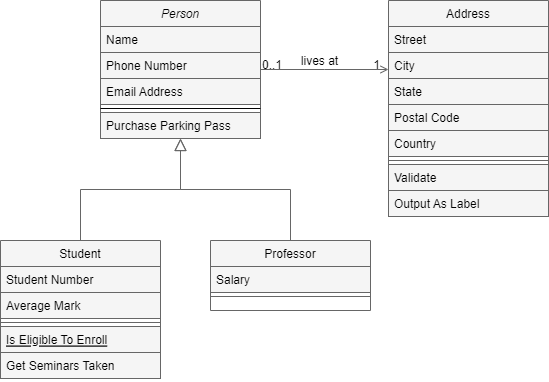

The diagram above was exported from draw.io. Its source (the exported page's mxGraphModel, read from the mxfile embedded in the PNG):
<mxGraphModel dx="1062" dy="597" grid="0" gridSize="10" guides="1" tooltips="1" connect="1" arrows="1" fold="1" page="1" pageScale="1" pageWidth="827" pageHeight="1169" background="#ffffff" math="0" shadow="0">
  <root>
    <mxCell id="WIyWlLk6GJQsqaUBKTNV-0" />
    <mxCell id="WIyWlLk6GJQsqaUBKTNV-1" parent="WIyWlLk6GJQsqaUBKTNV-0" />
    <mxCell id="zkfFHV4jXpPFQw0GAbJ--0" value="Person" style="swimlane;fontStyle=2;align=center;verticalAlign=top;childLayout=stackLayout;horizontal=1;startSize=26;horizontalStack=0;resizeParent=1;resizeLast=0;collapsible=1;marginBottom=0;rounded=0;shadow=0;strokeWidth=1;fillColor=#f5f5f5;fontColor=#000000;strokeColor=#666666;" parent="WIyWlLk6GJQsqaUBKTNV-1" vertex="1">
      <mxGeometry x="220" y="120" width="160" height="138" as="geometry">
        <mxRectangle x="220" y="120" width="160" height="26" as="alternateBounds" />
      </mxGeometry>
    </mxCell>
    <mxCell id="zkfFHV4jXpPFQw0GAbJ--1" value="Name" style="text;align=left;verticalAlign=top;spacingLeft=4;spacingRight=4;overflow=hidden;rotatable=0;points=[[0,0.5],[1,0.5]];portConstraint=eastwest;fillColor=#f5f5f5;fontColor=#000000;strokeColor=#666666;" parent="zkfFHV4jXpPFQw0GAbJ--0" vertex="1">
      <mxGeometry y="26" width="160" height="26" as="geometry" />
    </mxCell>
    <mxCell id="zkfFHV4jXpPFQw0GAbJ--2" value="Phone Number" style="text;align=left;verticalAlign=top;spacingLeft=4;spacingRight=4;overflow=hidden;rotatable=0;points=[[0,0.5],[1,0.5]];portConstraint=eastwest;rounded=0;shadow=0;html=0;fillColor=#f5f5f5;fontColor=#000000;strokeColor=#666666;" parent="zkfFHV4jXpPFQw0GAbJ--0" vertex="1">
      <mxGeometry y="52" width="160" height="26" as="geometry" />
    </mxCell>
    <mxCell id="zkfFHV4jXpPFQw0GAbJ--3" value="Email Address" style="text;align=left;verticalAlign=top;spacingLeft=4;spacingRight=4;overflow=hidden;rotatable=0;points=[[0,0.5],[1,0.5]];portConstraint=eastwest;rounded=0;shadow=0;html=0;fillColor=#f5f5f5;fontColor=#000000;strokeColor=#666666;" parent="zkfFHV4jXpPFQw0GAbJ--0" vertex="1">
      <mxGeometry y="78" width="160" height="26" as="geometry" />
    </mxCell>
    <mxCell id="zkfFHV4jXpPFQw0GAbJ--4" value="" style="line;html=1;strokeWidth=1;align=left;verticalAlign=middle;spacingTop=-1;spacingLeft=3;spacingRight=3;rotatable=0;labelPosition=right;points=[];portConstraint=eastwest;fontColor=#000000;" parent="zkfFHV4jXpPFQw0GAbJ--0" vertex="1">
      <mxGeometry y="104" width="160" height="8" as="geometry" />
    </mxCell>
    <mxCell id="zkfFHV4jXpPFQw0GAbJ--5" value="Purchase Parking Pass" style="text;align=left;verticalAlign=top;spacingLeft=4;spacingRight=4;overflow=hidden;rotatable=0;points=[[0,0.5],[1,0.5]];portConstraint=eastwest;fillColor=#f5f5f5;fontColor=#000000;strokeColor=#666666;" parent="zkfFHV4jXpPFQw0GAbJ--0" vertex="1">
      <mxGeometry y="112" width="160" height="26" as="geometry" />
    </mxCell>
    <mxCell id="zkfFHV4jXpPFQw0GAbJ--6" value="Student" style="swimlane;fontStyle=0;align=center;verticalAlign=top;childLayout=stackLayout;horizontal=1;startSize=26;horizontalStack=0;resizeParent=1;resizeLast=0;collapsible=1;marginBottom=0;rounded=0;shadow=0;strokeWidth=1;fillColor=#f5f5f5;fontColor=#000000;strokeColor=#666666;" parent="WIyWlLk6GJQsqaUBKTNV-1" vertex="1">
      <mxGeometry x="120" y="360" width="160" height="138" as="geometry">
        <mxRectangle x="130" y="380" width="160" height="26" as="alternateBounds" />
      </mxGeometry>
    </mxCell>
    <mxCell id="zkfFHV4jXpPFQw0GAbJ--7" value="Student Number" style="text;align=left;verticalAlign=top;spacingLeft=4;spacingRight=4;overflow=hidden;rotatable=0;points=[[0,0.5],[1,0.5]];portConstraint=eastwest;fillColor=#f5f5f5;fontColor=#000000;strokeColor=#666666;" parent="zkfFHV4jXpPFQw0GAbJ--6" vertex="1">
      <mxGeometry y="26" width="160" height="26" as="geometry" />
    </mxCell>
    <mxCell id="zkfFHV4jXpPFQw0GAbJ--8" value="Average Mark" style="text;align=left;verticalAlign=top;spacingLeft=4;spacingRight=4;overflow=hidden;rotatable=0;points=[[0,0.5],[1,0.5]];portConstraint=eastwest;rounded=0;shadow=0;html=0;fillColor=#f5f5f5;fontColor=#000000;strokeColor=#666666;" parent="zkfFHV4jXpPFQw0GAbJ--6" vertex="1">
      <mxGeometry y="52" width="160" height="26" as="geometry" />
    </mxCell>
    <mxCell id="zkfFHV4jXpPFQw0GAbJ--9" value="" style="line;html=1;strokeWidth=1;align=left;verticalAlign=middle;spacingTop=-1;spacingLeft=3;spacingRight=3;rotatable=0;labelPosition=right;points=[];portConstraint=eastwest;fillColor=#f5f5f5;fontColor=#000000;strokeColor=#666666;" parent="zkfFHV4jXpPFQw0GAbJ--6" vertex="1">
      <mxGeometry y="78" width="160" height="8" as="geometry" />
    </mxCell>
    <mxCell id="zkfFHV4jXpPFQw0GAbJ--10" value="Is Eligible To Enroll" style="text;align=left;verticalAlign=top;spacingLeft=4;spacingRight=4;overflow=hidden;rotatable=0;points=[[0,0.5],[1,0.5]];portConstraint=eastwest;fontStyle=4;fillColor=#f5f5f5;fontColor=#000000;strokeColor=#666666;" parent="zkfFHV4jXpPFQw0GAbJ--6" vertex="1">
      <mxGeometry y="86" width="160" height="26" as="geometry" />
    </mxCell>
    <mxCell id="zkfFHV4jXpPFQw0GAbJ--11" value="Get Seminars Taken" style="text;align=left;verticalAlign=top;spacingLeft=4;spacingRight=4;overflow=hidden;rotatable=0;points=[[0,0.5],[1,0.5]];portConstraint=eastwest;fillColor=#f5f5f5;fontColor=#000000;strokeColor=#666666;" parent="zkfFHV4jXpPFQw0GAbJ--6" vertex="1">
      <mxGeometry y="112" width="160" height="26" as="geometry" />
    </mxCell>
    <mxCell id="zkfFHV4jXpPFQw0GAbJ--12" value="" style="endArrow=block;endSize=10;endFill=0;shadow=0;strokeWidth=1;rounded=0;edgeStyle=elbowEdgeStyle;elbow=vertical;fillColor=#f5f5f5;strokeColor=#666666;fontColor=#000000;" parent="WIyWlLk6GJQsqaUBKTNV-1" source="zkfFHV4jXpPFQw0GAbJ--6" target="zkfFHV4jXpPFQw0GAbJ--0" edge="1">
      <mxGeometry width="160" relative="1" as="geometry">
        <mxPoint x="200" y="203" as="sourcePoint" />
        <mxPoint x="200" y="203" as="targetPoint" />
      </mxGeometry>
    </mxCell>
    <mxCell id="zkfFHV4jXpPFQw0GAbJ--13" value="Professor" style="swimlane;fontStyle=0;align=center;verticalAlign=top;childLayout=stackLayout;horizontal=1;startSize=26;horizontalStack=0;resizeParent=1;resizeLast=0;collapsible=1;marginBottom=0;rounded=0;shadow=0;strokeWidth=1;fillColor=#f5f5f5;fontColor=#000000;strokeColor=#666666;" parent="WIyWlLk6GJQsqaUBKTNV-1" vertex="1">
      <mxGeometry x="330" y="360" width="160" height="70" as="geometry">
        <mxRectangle x="340" y="380" width="170" height="26" as="alternateBounds" />
      </mxGeometry>
    </mxCell>
    <mxCell id="zkfFHV4jXpPFQw0GAbJ--14" value="Salary" style="text;align=left;verticalAlign=top;spacingLeft=4;spacingRight=4;overflow=hidden;rotatable=0;points=[[0,0.5],[1,0.5]];portConstraint=eastwest;fillColor=#f5f5f5;fontColor=#000000;strokeColor=#666666;" parent="zkfFHV4jXpPFQw0GAbJ--13" vertex="1">
      <mxGeometry y="26" width="160" height="26" as="geometry" />
    </mxCell>
    <mxCell id="zkfFHV4jXpPFQw0GAbJ--15" value="" style="line;html=1;strokeWidth=1;align=left;verticalAlign=middle;spacingTop=-1;spacingLeft=3;spacingRight=3;rotatable=0;labelPosition=right;points=[];portConstraint=eastwest;fillColor=#f5f5f5;fontColor=#000000;strokeColor=#666666;" parent="zkfFHV4jXpPFQw0GAbJ--13" vertex="1">
      <mxGeometry y="52" width="160" height="8" as="geometry" />
    </mxCell>
    <mxCell id="zkfFHV4jXpPFQw0GAbJ--16" value="" style="endArrow=block;endSize=10;endFill=0;shadow=0;strokeWidth=1;rounded=0;edgeStyle=elbowEdgeStyle;elbow=vertical;fillColor=#f5f5f5;strokeColor=#666666;fontColor=#000000;" parent="WIyWlLk6GJQsqaUBKTNV-1" source="zkfFHV4jXpPFQw0GAbJ--13" target="zkfFHV4jXpPFQw0GAbJ--0" edge="1">
      <mxGeometry width="160" relative="1" as="geometry">
        <mxPoint x="210" y="373" as="sourcePoint" />
        <mxPoint x="310" y="271" as="targetPoint" />
      </mxGeometry>
    </mxCell>
    <mxCell id="zkfFHV4jXpPFQw0GAbJ--17" value="Address" style="swimlane;fontStyle=0;align=center;verticalAlign=top;childLayout=stackLayout;horizontal=1;startSize=26;horizontalStack=0;resizeParent=1;resizeLast=0;collapsible=1;marginBottom=0;rounded=0;shadow=0;strokeWidth=1;fillColor=#f5f5f5;fontColor=#000000;strokeColor=#666666;" parent="WIyWlLk6GJQsqaUBKTNV-1" vertex="1">
      <mxGeometry x="508" y="120" width="160" height="216" as="geometry">
        <mxRectangle x="550" y="140" width="160" height="26" as="alternateBounds" />
      </mxGeometry>
    </mxCell>
    <mxCell id="zkfFHV4jXpPFQw0GAbJ--18" value="Street" style="text;align=left;verticalAlign=top;spacingLeft=4;spacingRight=4;overflow=hidden;rotatable=0;points=[[0,0.5],[1,0.5]];portConstraint=eastwest;fillColor=#f5f5f5;fontColor=#000000;strokeColor=#666666;" parent="zkfFHV4jXpPFQw0GAbJ--17" vertex="1">
      <mxGeometry y="26" width="160" height="26" as="geometry" />
    </mxCell>
    <mxCell id="zkfFHV4jXpPFQw0GAbJ--19" value="City" style="text;align=left;verticalAlign=top;spacingLeft=4;spacingRight=4;overflow=hidden;rotatable=0;points=[[0,0.5],[1,0.5]];portConstraint=eastwest;rounded=0;shadow=0;html=0;fillColor=#f5f5f5;fontColor=#000000;strokeColor=#666666;" parent="zkfFHV4jXpPFQw0GAbJ--17" vertex="1">
      <mxGeometry y="52" width="160" height="26" as="geometry" />
    </mxCell>
    <mxCell id="zkfFHV4jXpPFQw0GAbJ--20" value="State" style="text;align=left;verticalAlign=top;spacingLeft=4;spacingRight=4;overflow=hidden;rotatable=0;points=[[0,0.5],[1,0.5]];portConstraint=eastwest;rounded=0;shadow=0;html=0;fillColor=#f5f5f5;fontColor=#000000;strokeColor=#666666;" parent="zkfFHV4jXpPFQw0GAbJ--17" vertex="1">
      <mxGeometry y="78" width="160" height="26" as="geometry" />
    </mxCell>
    <mxCell id="zkfFHV4jXpPFQw0GAbJ--21" value="Postal Code" style="text;align=left;verticalAlign=top;spacingLeft=4;spacingRight=4;overflow=hidden;rotatable=0;points=[[0,0.5],[1,0.5]];portConstraint=eastwest;rounded=0;shadow=0;html=0;fillColor=#f5f5f5;fontColor=#000000;strokeColor=#666666;" parent="zkfFHV4jXpPFQw0GAbJ--17" vertex="1">
      <mxGeometry y="104" width="160" height="26" as="geometry" />
    </mxCell>
    <mxCell id="zkfFHV4jXpPFQw0GAbJ--22" value="Country" style="text;align=left;verticalAlign=top;spacingLeft=4;spacingRight=4;overflow=hidden;rotatable=0;points=[[0,0.5],[1,0.5]];portConstraint=eastwest;rounded=0;shadow=0;html=0;fillColor=#f5f5f5;fontColor=#000000;strokeColor=#666666;" parent="zkfFHV4jXpPFQw0GAbJ--17" vertex="1">
      <mxGeometry y="130" width="160" height="26" as="geometry" />
    </mxCell>
    <mxCell id="zkfFHV4jXpPFQw0GAbJ--23" value="" style="line;html=1;strokeWidth=1;align=left;verticalAlign=middle;spacingTop=-1;spacingLeft=3;spacingRight=3;rotatable=0;labelPosition=right;points=[];portConstraint=eastwest;fillColor=#f5f5f5;fontColor=#000000;strokeColor=#666666;" parent="zkfFHV4jXpPFQw0GAbJ--17" vertex="1">
      <mxGeometry y="156" width="160" height="8" as="geometry" />
    </mxCell>
    <mxCell id="zkfFHV4jXpPFQw0GAbJ--24" value="Validate" style="text;align=left;verticalAlign=top;spacingLeft=4;spacingRight=4;overflow=hidden;rotatable=0;points=[[0,0.5],[1,0.5]];portConstraint=eastwest;fillColor=#f5f5f5;fontColor=#000000;strokeColor=#666666;" parent="zkfFHV4jXpPFQw0GAbJ--17" vertex="1">
      <mxGeometry y="164" width="160" height="26" as="geometry" />
    </mxCell>
    <mxCell id="zkfFHV4jXpPFQw0GAbJ--25" value="Output As Label" style="text;align=left;verticalAlign=top;spacingLeft=4;spacingRight=4;overflow=hidden;rotatable=0;points=[[0,0.5],[1,0.5]];portConstraint=eastwest;fillColor=#f5f5f5;fontColor=#000000;strokeColor=#666666;" parent="zkfFHV4jXpPFQw0GAbJ--17" vertex="1">
      <mxGeometry y="190" width="160" height="26" as="geometry" />
    </mxCell>
    <mxCell id="zkfFHV4jXpPFQw0GAbJ--26" value="" style="endArrow=open;shadow=0;strokeWidth=1;rounded=0;endFill=1;edgeStyle=elbowEdgeStyle;elbow=vertical;fillColor=#f5f5f5;strokeColor=#666666;fontColor=#000000;" parent="WIyWlLk6GJQsqaUBKTNV-1" source="zkfFHV4jXpPFQw0GAbJ--0" target="zkfFHV4jXpPFQw0GAbJ--17" edge="1">
      <mxGeometry x="0.5" y="41" relative="1" as="geometry">
        <mxPoint x="380" y="192" as="sourcePoint" />
        <mxPoint x="540" y="192" as="targetPoint" />
        <mxPoint x="-40" y="32" as="offset" />
      </mxGeometry>
    </mxCell>
    <mxCell id="zkfFHV4jXpPFQw0GAbJ--27" value="0..1" style="resizable=0;align=left;verticalAlign=bottom;labelBackgroundColor=none;fontSize=12;fontColor=#000000;" parent="zkfFHV4jXpPFQw0GAbJ--26" connectable="0" vertex="1">
      <mxGeometry x="-1" relative="1" as="geometry">
        <mxPoint y="4" as="offset" />
      </mxGeometry>
    </mxCell>
    <mxCell id="zkfFHV4jXpPFQw0GAbJ--28" value="1" style="resizable=0;align=right;verticalAlign=bottom;labelBackgroundColor=none;fontSize=12;fontColor=#000000;" parent="zkfFHV4jXpPFQw0GAbJ--26" connectable="0" vertex="1">
      <mxGeometry x="1" relative="1" as="geometry">
        <mxPoint x="-7" y="4" as="offset" />
      </mxGeometry>
    </mxCell>
    <mxCell id="zkfFHV4jXpPFQw0GAbJ--29" value="lives at" style="text;html=1;resizable=0;points=[];;align=center;verticalAlign=middle;labelBackgroundColor=none;rounded=0;shadow=0;strokeWidth=1;fontSize=12;fontColor=#000000;" parent="zkfFHV4jXpPFQw0GAbJ--26" vertex="1" connectable="0">
      <mxGeometry x="0.5" y="49" relative="1" as="geometry">
        <mxPoint x="-38" y="40" as="offset" />
      </mxGeometry>
    </mxCell>
  </root>
</mxGraphModel>